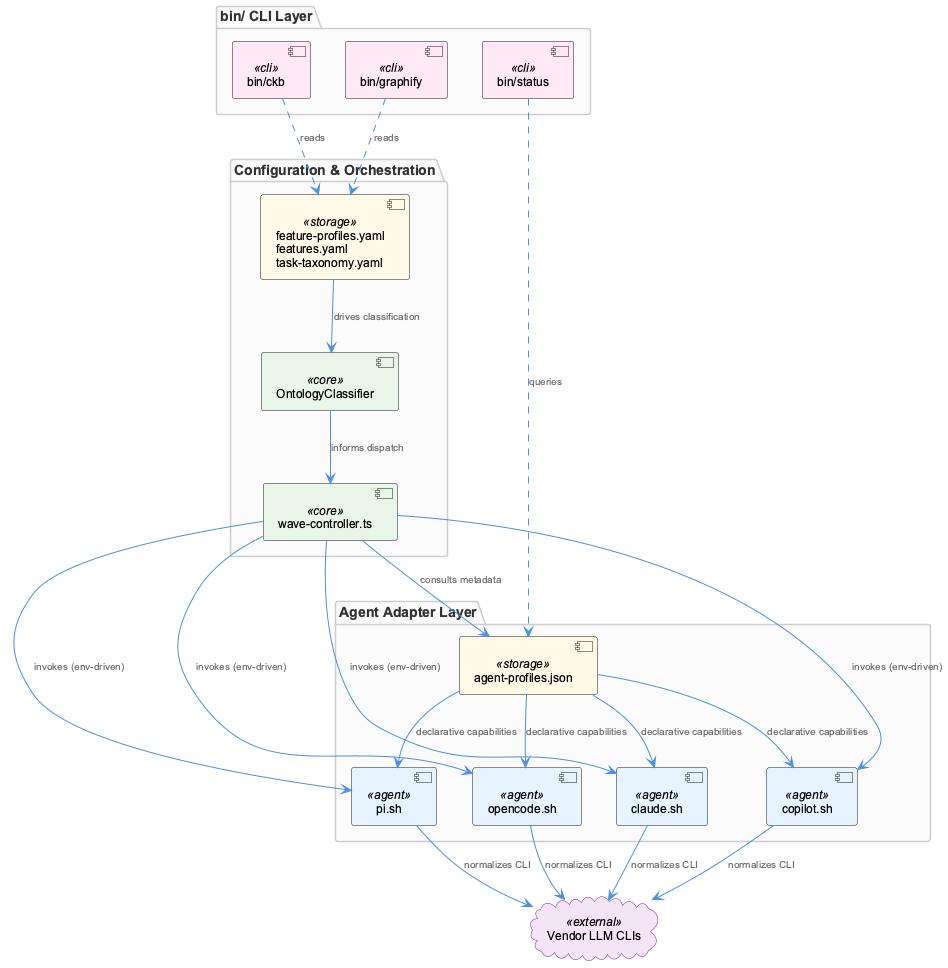

The diagram above was rendered by PlantUML. Its source (embedded in the PNG):
@startuml
!include /Users/Q284340/Agentic/coding/docs/puml/_standard-style.puml

package "bin/ CLI Layer" {
  component "bin/ckb" as ckb <<cli>>
  component "bin/graphify" as graphify <<cli>>
  component "bin/status" as status <<cli>>
}

package "Agent Adapter Layer" {
  component "claude.sh" as claude <<agent>>
  component "copilot.sh" as copilot <<agent>>
  component "opencode.sh" as opencode <<agent>>
  component "pi.sh" as pi <<agent>>
  component "agent-profiles.json" as profiles <<storage>>
}

package "Configuration & Orchestration" {
  component "wave-controller.ts" as wave <<core>>
  component "feature-profiles.yaml\nfeatures.yaml\ntask-taxonomy.yaml" as configs <<storage>>
  component "OntologyClassifier" as ontology <<core>>
}

cloud "Vendor LLM CLIs" as vendors <<external>>

ckb ..> configs : reads
graphify ..> configs : reads
status ..> profiles : queries

wave --> claude : invokes (env-driven)
wave --> copilot : invokes (env-driven)
wave --> opencode : invokes (env-driven)
wave --> pi : invokes (env-driven)

claude --> vendors : normalizes CLI
copilot --> vendors : normalizes CLI
opencode --> vendors : normalizes CLI
pi --> vendors : normalizes CLI

wave --> profiles : consults metadata
profiles --> claude : declarative capabilities
profiles --> copilot : declarative capabilities
profiles --> opencode : declarative capabilities
profiles --> pi : declarative capabilities

configs --> ontology : drives classification
ontology --> wave : informs dispatch

@enduml